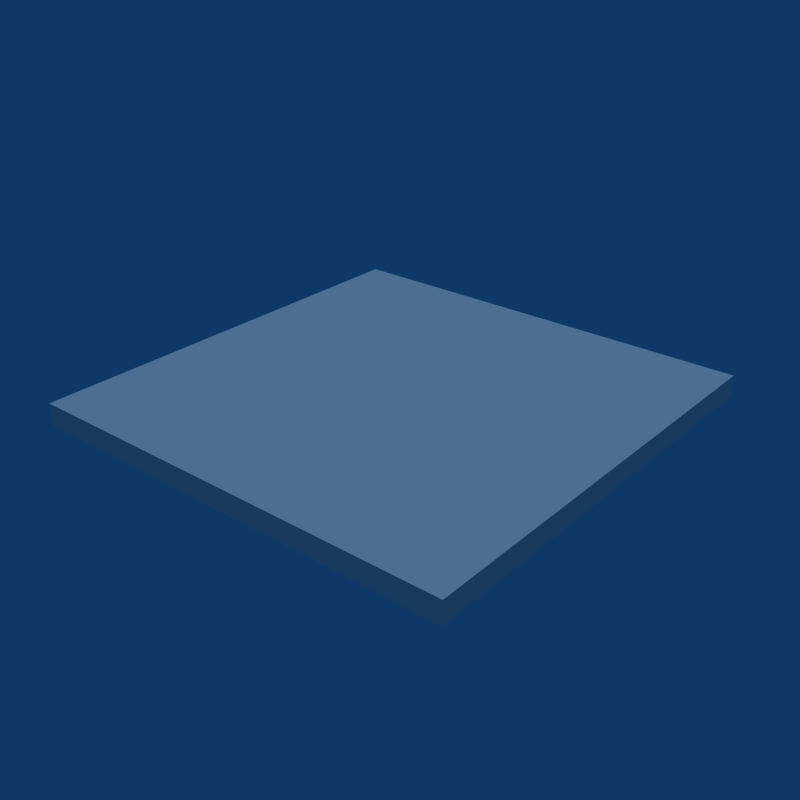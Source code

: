 # Source: Entry_Door.blend  (saved by Blender 2.49.2; exported with 4.5.12 LTS)
import bpy
from mathutils import Matrix  # noqa: F401  (used for matrix-valued properties, if any)

bpy.ops.wm.read_factory_settings(use_empty=True)
scene = bpy.context.scene
scene.name = 'Scene'

# ---- collections
col_collection_1 = bpy.data.collections.new('Collection 1'); scene.collection.children.link(col_collection_1)

# ---- world
world_world = bpy.data.worlds.new('World'); scene.world = world_world
world_world.color = (0.05656, 0.2208, 0.4)
world_world.use_sun_shadow = False
world_world.sun_shadow_jitter_overblur = 0.0
world_world.cycles.sampling_method = 'MANUAL'
world_world.cycles.sample_map_resolution = 256

# ---- lights
light_lamp = bpy.data.lights.new('Lamp', 'SUN')
light_lamp.transmission_factor = 0.0
light_lamp.angle = 1.571
light_lamp.energy = 1.0
light_lamp.shadow_buffer_clip_start = 0.5
light_lamp.shadow_soft_size = 1.0
light_lamp.shadow_cascade_max_distance = 1000.0
light_lamp.cycles.use_multiple_importance_sampling = False

# ---- meshes
me_doors = bpy.data.meshes.new('Doors')
me_doors.from_pydata([(0.0, 1.0, -0.05), (0.0, -1.0, -0.05), (1.0, -1.0, -0.05), (1.0, 1.0, -0.05), (0.0, 0.5, -0.05), (-0.25, 0.265, -0.05), (-0.25, -0.25, -0.05), (0.0, -0.5, -0.05), (-0.25, 0.0075, -0.05), (1.0, 1.192e-07, -0.05), (1.0, 1.192e-07, 0.05), (-0.25, 0.0075, 0.05), (4.47e-08, -0.5, 0.05), (-0.25, -0.25, 0.05), (-0.25, 0.265, 0.05), (4.47e-08, 0.5, 0.05), (1.0, 1.0, 0.05), (1.0, -1.0, 0.05), (4.47e-08, -1.0, 0.05), (4.47e-08, 1.0, 0.05), (-5.96e-08, 1.0, -0.05), (-5.96e-08, -1.0, -0.05), (-1.0, -1.0, -0.05), (-1.0, 1.0, -0.05), (-5.96e-08, 0.5, -0.05), (-0.25, 0.265, -0.05), (-0.25, -0.25, -0.05), (-5.96e-08, -0.5, -0.05), (-0.25, 0.0075, -0.05), (-1.0, 1.192e-07, -0.05), (-1.0, 1.192e-07, 0.05), (-0.25, 0.0075, 0.05), (-5.96e-08, -0.5, 0.05), (-0.25, -0.25, 0.05), (-0.25, 0.265, 0.05), (-5.96e-08, 0.5, 0.05), (-1.0, 1.0, 0.05), (-1.0, -1.0, 0.05), (-5.96e-08, -1.0, 0.05), (-5.96e-08, 1.0, 0.05)], [], [(0, 3, 9), (4, 0, 9), (5, 4, 9), (8, 5, 9), (6, 8, 9), (6, 9, 2), (7, 6, 2), (1, 7, 2), (9, 3, 16, 10), (2, 9, 10, 17), (8, 6, 13, 11), (5, 8, 11, 14), (7, 1, 18, 12), (6, 7, 12, 13), (4, 5, 14, 15), (0, 4, 15, 19), (3, 0, 19, 16), (1, 2, 17, 18), (10, 16, 19), (10, 19, 15), (10, 15, 14), (10, 14, 11), (10, 11, 13), (17, 10, 13), (17, 13, 12), (17, 12, 18), (20, 29, 23), (29, 20, 24), (25, 29, 24), (28, 29, 25), (26, 29, 28), (26, 22, 29), (27, 22, 26), (21, 22, 27), (29, 30, 36, 23), (22, 37, 30, 29), (28, 31, 33, 26), (25, 34, 31, 28), (27, 32, 38, 21), (26, 33, 32, 27), (24, 35, 34, 25), (20, 39, 35, 24), (39, 20, 23, 36), (21, 38, 37, 22), (30, 39, 36), (30, 35, 39), (30, 34, 35), (30, 31, 34), (30, 33, 31), (37, 33, 30), (37, 32, 33), (37, 38, 32)])
_uv = me_doors.uv_layers.new(name='UVTex')
_uv.uv.foreach_set('vector', [0.0, 0.0, 1.0, 1.0, 1.0, 0.0, 1.0, 1.0, 1.0, 0.0, 0.0, 0.0, 0.0, 0.0, 1.0, 1.0, 1.0, 0.0, 0.0, 0.0, 1.0, 1.0, 1.0, 0.0, 0.0, 0.0, 1.0, 1.0, 1.0, 0.0, 0.0, 0.0, 1.0, 1.0, 1.0, 0.0, 0.0, 0.0, 1.0, 1.0, 1.0, 0.0, 0.0, 0.0, 1.0, 1.0, 1.0, 0.0, 0.0, 0.0, 0.0, 1.0, 1.0, 1.0, 1.0, 0.0, 0.0, 0.0, 0.0, 1.0, 1.0, 1.0, 1.0, 0.0, 0.0, 0.0, 0.0, 1.0, 1.0, 1.0, 1.0, 0.0, 0.0, 0.0, 0.0, 1.0, 1.0, 1.0, 1.0, 0.0, 0.0, 0.0, 0.0, 1.0, 1.0, 1.0, 1.0, 0.0, 0.0, 0.0, 0.0, 1.0, 1.0, 1.0, 1.0, 0.0, 0.0, 0.0, 0.0, 1.0, 1.0, 1.0, 1.0, 0.0, 0.0, 0.0, 0.0, 1.0, 1.0, 1.0, 1.0, 0.0, 1.0, 1.0, 1.0, 0.0, 0.0, 0.0, 0.0, 1.0, 0.0, 0.0, 0.0, 1.0, 1.0, 1.0, 1.0, 0.0, 0.0, 0.0, 1.0, 1.0, 1.0, 0.0, 0.0, 0.0, 1.0, 1.0, 1.0, 0.0, 0.0, 0.0, 1.0, 1.0, 1.0, 0.0, 0.0, 0.0, 1.0, 1.0, 1.0, 0.0, 0.0, 0.0, 1.0, 1.0, 1.0, 0.0, 0.0, 0.0, 1.0, 1.0, 1.0, 0.0, 0.0, 0.0, 1.0, 1.0, 1.0, 0.0, 0.0, 0.0, 1.0, 1.0, 1.0, 0.0, 0.0, 0.0, 1.0, 1.0, 1.0, 0.0, 0.0, 0.0, 1.0, 1.0, 1.0, 0.0, 0.0, 0.0, 1.0, 1.0, 1.0, 0.0, 0.0, 0.0, 1.0, 1.0, 1.0, 0.0, 0.0, 0.0, 1.0, 1.0, 1.0, 0.0, 0.0, 0.0, 1.0, 1.0, 1.0, 0.0, 0.0, 0.0, 1.0, 1.0, 1.0, 0.0, 0.0, 0.0, 1.0, 1.0, 1.0, 0.0, 0.0, 0.0, 0.0, 1.0, 1.0, 1.0, 1.0, 0.0, 0.0, 0.0, 0.0, 1.0, 1.0, 1.0, 1.0, 0.0, 0.0, 0.0, 0.0, 1.0, 1.0, 1.0, 1.0, 0.0, 0.0, 0.0, 0.0, 1.0, 1.0, 1.0, 1.0, 0.0, 0.0, 0.0, 0.0, 1.0, 1.0, 1.0, 1.0, 0.0, 0.0, 0.0, 0.0, 1.0, 1.0, 1.0, 1.0, 0.0, 0.0, 0.0, 0.0, 1.0, 1.0, 1.0, 1.0, 0.0, 0.0, 0.0, 0.0, 1.0, 1.0, 1.0, 1.0, 0.0, 0.0, 0.0, 0.0, 1.0, 1.0, 1.0, 1.0, 0.0, 0.0, 0.0, 0.0, 1.0, 1.0, 1.0, 1.0, 0.0, 0.0, 0.0, 1.0, 1.0, 1.0, 0.0, 0.0, 0.0, 1.0, 1.0, 1.0, 0.0, 0.0, 0.0, 1.0, 1.0, 1.0, 0.0, 0.0, 0.0, 1.0, 1.0, 1.0, 0.0, 0.0, 0.0, 1.0, 1.0, 1.0, 0.0, 0.0, 0.0, 1.0, 1.0, 1.0, 0.0, 0.0, 0.0, 1.0, 1.0, 1.0, 0.0, 0.0, 0.0, 1.0, 1.0, 1.0, 0.0])
me_doors.use_remesh_preserve_volume = False
me_doors.use_remesh_preserve_attributes = False
me_doors.use_mirror_vertex_groups = False
me_doors.update()
arm_armature = bpy.data.armatures.new('Armature')  # bones are not reproduced

# ---- objects
ob_armature = bpy.data.objects.new('Armature', arm_armature)
ob_doors = bpy.data.objects.new('Doors', me_doors)
ob_lamp = bpy.data.objects.new('Lamp', light_lamp)

# ---- transforms, parenting, visibility, modifiers, constraints
ob_armature.location = (0.0, 3.775e-08, 0.0)
ob_armature.lock_rotations_4d = False
ob_armature.empty_display_type = 'ARROWS'
ob_armature.lineart.crease_threshold = 0.0
ob_doors.parent = ob_armature
ob_doors.location = (0.0, 0.0, 0.0)
ob_doors.lock_rotations_4d = False
ob_doors.empty_display_type = 'ARROWS'
ob_doors.lineart.crease_threshold = 0.0
_vg = ob_doors.vertex_groups.new(name='Door.L')
_vg.add([0, 1, 2, 3, 4, 5, 6, 7, 8, 9, 10, 11, 12, 13, 14, 15, 16, 17, 18, 19], 1.0, 'REPLACE')
_vg = ob_doors.vertex_groups.new(name='Door.R')
_vg.add([20, 21, 22, 23, 24, 25, 26, 27, 28, 29, 30, 31, 32, 33, 34, 35, 36, 37, 38, 39], 1.0, 'REPLACE')
_m = ob_doors.modifiers.new('Armature', 'ARMATURE')
_m.object = ob_armature
_m.use_bone_envelopes = True
ob_lamp.location = (0.0, 0.0, 0.0)
ob_lamp.lock_rotations_4d = False
ob_lamp.empty_display_type = 'ARROWS'
ob_lamp.lineart.crease_threshold = 0.0

# ---- collection membership
col_collection_1.objects.link(ob_armature)
col_collection_1.objects.link(ob_doors)
col_collection_1.objects.link(ob_lamp)

# ---- scene / render settings (as saved in the file)
scene.frame_start = 1; scene.frame_end = 250; scene.frame_set(1)
scene.render.engine = 'BLENDER_EEVEE_NEXT'
scene.render.image_settings.compression = 90
scene.render.resolution_x = 640
scene.render.resolution_y = 640
scene.render.pixel_aspect_x = 100.0
scene.render.pixel_aspect_y = 100.0
scene.render.fps = 25
scene.render.dither_intensity = 0.0
scene.render.use_compositing = False
scene.render.use_sequencer = False
scene.render.bake_margin = 2
scene.render.bake_bias = 0.0
scene.render.use_stamp_time = False
scene.render.use_stamp_date = False
scene.render.use_stamp_frame = False
scene.render.use_stamp_camera = False
scene.render.use_stamp_scene = False
scene.render.use_stamp_filename = False
scene.render.use_stamp_render_time = False
scene.render.stamp_font_size = 0
scene.cycles.use_denoising = False
scene.cycles.samples = 10
scene.cycles.sampling_pattern = 'TABULATED_SOBOL'
scene.cycles.light_sampling_threshold = 0.0
scene.cycles.use_adaptive_sampling = False
scene.cycles.use_light_tree = False
scene.cycles.blur_glossy = 0.0
scene.cycles.volume_bounces = 1
scene.cycles.pixel_filter_type = 'GAUSSIAN'
scene.cycles.sample_clamp_indirect = 0.0
scene.view_settings.view_transform = 'Raw'
bpy.context.view_layer.update()

# ---- added for rendering (the .blend has no active camera): camera
cam_auto = bpy.data.cameras.new('AutoCamera')
cam_auto.lens = 50.0
cam_auto.sensor_width = 36.0
cam_auto.clip_end = 1000.0
ob_auto_camera = bpy.data.objects.new('AutoCamera', cam_auto)
scene.collection.objects.link(ob_auto_camera)
ob_auto_camera.location = (2.61857, -3.14228, 2.09485)
ob_auto_camera.rotation_euler = (1.09748, -7.21219e-08, 0.694738)
scene.camera = ob_auto_camera
bpy.context.view_layer.update()

